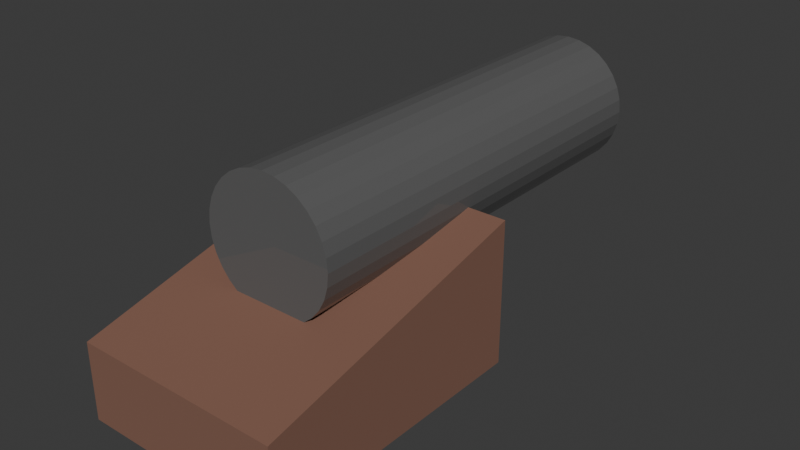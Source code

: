 # Source: cannon.blend  (saved by Blender 4.2.66; exported with 4.5.12 LTS)
import bpy
from mathutils import Matrix  # noqa: F401  (used for matrix-valued properties, if any)

bpy.ops.wm.read_factory_settings(use_empty=True)
scene = bpy.context.scene
scene.name = 'Scene'

# ---- materials (node trees are filled in below, after node groups)
mat_material_002 = bpy.data.materials.new('Material.002')
mat_material_001 = bpy.data.materials.new('Material.001')

# ---- material node trees
mat_material_002.use_nodes = True; mat_material_002.node_tree.nodes.clear()
_N = mat_material_002.node_tree.nodes; _L = mat_material_002.node_tree.links
n0 = _N.new('ShaderNodeBsdfPrincipled'); n0.name = 'Principled BSDF'; n0.location = (10, 300)
n0.inputs[0].default_value = (0.1193, 0.1193, 0.1193, 1.0)
n0.inputs[2].default_value = 0.0
n1 = _N.new('ShaderNodeOutputMaterial'); n1.name = 'Material Output'; n1.location = (300, 300)
_L.new(n0.outputs[0], n1.inputs[0])
n1.is_active_output = True
mat_material_001.use_nodes = True; mat_material_001.node_tree.nodes.clear()
_N = mat_material_001.node_tree.nodes; _L = mat_material_001.node_tree.links
n0 = _N.new('ShaderNodeBsdfPrincipled'); n0.name = 'Principled BSDF'; n0.location = (10, 300)
n0.inputs[0].default_value = (0.2204, 0.1073, 0.07365, 1.0)
n0.inputs[2].default_value = 1.0
n1 = _N.new('ShaderNodeOutputMaterial'); n1.name = 'Material Output'; n1.location = (300, 300)
_L.new(n0.outputs[0], n1.inputs[0])
n1.is_active_output = True

# ---- world
world_world = bpy.data.worlds.new('World'); scene.world = world_world
world_world.use_nodes = True; world_world.node_tree.nodes.clear()
_N = world_world.node_tree.nodes; _L = world_world.node_tree.links
n0 = _N.new('ShaderNodeOutputWorld'); n0.name = 'World Output'; n0.location = (300, 300)
n1 = _N.new('ShaderNodeBackground'); n1.name = 'Background'; n1.location = (10, 300)
n1.inputs[0].default_value = (0.05088, 0.05088, 0.05088, 1.0)
_L.new(n1.outputs[0], n0.inputs[0])
n0.is_active_output = True
world_world.color = (0.05088, 0.05088, 0.05088)
world_world.sun_shadow_jitter_overblur = 0.0

# ---- meshes
me_cylinder = bpy.data.meshes.new('Cylinder')
me_cylinder.from_pydata([(2.905e-16, -0.3205, 0.3997), (1.596e-16, 1.609, 0.3997), (0.05754, -0.3205, 0.4054), (0.05754, 1.609, 0.4054), (0.1129, -0.3205, 0.4222), (0.1129, 1.609, 0.4222), (0.1639, -0.3205, 0.4494), (0.1639, 1.609, 0.4494), (0.2085, -0.3205, 0.4861), (0.2085, 1.609, 0.4861), (0.2452, -0.3205, 0.5308), (0.2452, 1.609, 0.5308), (0.2725, -0.3205, 0.5818), (0.2725, 1.609, 0.5818), (0.2893, -0.3205, 0.6371), (0.2893, 1.609, 0.6371), (0.2949, -0.3205, 0.6946), (0.2949, 1.609, 0.6946), (0.2893, -0.3205, 0.7522), (0.2893, 1.609, 0.7522), (0.2725, -0.3205, 0.8075), (0.2725, 1.609, 0.8075), (0.2452, -0.3205, 0.8585), (0.2452, 1.609, 0.8585), (0.2085, -0.3205, 0.9032), (0.2085, 1.609, 0.9032), (0.1639, -0.3205, 0.9399), (0.1639, 1.609, 0.9399), (0.1129, -0.3205, 0.9671), (0.1129, 1.609, 0.9671), (0.05754, -0.3205, 0.9839), (0.05754, 1.609, 0.9839), (1.596e-16, -0.3205, 0.9896), (2.859e-17, 1.609, 0.9896), (-0.05754, -0.3205, 0.9839), (-0.05754, 1.609, 0.9839), (-0.1129, -0.3205, 0.9671), (-0.1129, 1.609, 0.9671), (-0.1639, -0.3205, 0.9399), (-0.1639, 1.609, 0.9399), (-0.2085, -0.3205, 0.9032), (-0.2085, 1.609, 0.9032), (-0.2452, -0.3205, 0.8585), (-0.2452, 1.609, 0.8585), (-0.2725, -0.3205, 0.8075), (-0.2725, 1.609, 0.8075), (-0.2893, -0.3205, 0.7522), (-0.2893, 1.609, 0.7522), (-0.2949, -0.3205, 0.6946), (-0.2949, 1.609, 0.6946), (-0.2893, -0.3205, 0.6371), (-0.2893, 1.609, 0.6371), (-0.2725, -0.3205, 0.5818), (-0.2725, 1.609, 0.5818), (-0.2452, -0.3205, 0.5308), (-0.2452, 1.609, 0.5308), (-0.2085, -0.3205, 0.4861), (-0.2085, 1.609, 0.4861), (-0.1639, -0.3205, 0.4494), (-0.1639, 1.609, 0.4494), (-0.1129, -0.3205, 0.4222), (-0.1129, 1.609, 0.4222), (-0.05754, -0.3205, 0.4054), (-0.05754, 1.609, 0.4054)], [], [(0, 1, 3, 2), (2, 3, 5, 4), (4, 5, 7, 6), (6, 7, 9, 8), (8, 9, 11, 10), (10, 11, 13, 12), (12, 13, 15, 14), (14, 15, 17, 16), (16, 17, 19, 18), (18, 19, 21, 20), (20, 21, 23, 22), (22, 23, 25, 24), (24, 25, 27, 26), (26, 27, 29, 28), (28, 29, 31, 30), (30, 31, 33, 32), (32, 33, 35, 34), (34, 35, 37, 36), (36, 37, 39, 38), (38, 39, 41, 40), (40, 41, 43, 42), (42, 43, 45, 44), (44, 45, 47, 46), (46, 47, 49, 48), (48, 49, 51, 50), (50, 51, 53, 52), (52, 53, 55, 54), (54, 55, 57, 56), (56, 57, 59, 58), (58, 59, 61, 60), (3, 1, 63, 61, 59, 57, 55, 53, 51, 49, 47, 45, 43, 41, 39, 37, 35, 33, 31, 29, 27, 25, 23, 21, 19, 17, 15, 13, 11, 9, 7, 5), (60, 61, 63, 62), (62, 63, 1, 0), (0, 2, 4, 6, 8, 10, 12, 14, 16, 18, 20, 22, 24, 26, 28, 30, 32, 34, 36, 38, 40, 42, 44, 46, 48, 50, 52, 54, 56, 58, 60, 62)])
_uv = me_cylinder.uv_layers.new(name='UVMap')
_uv.uv.foreach_set('vector', [1.0, 0.5, 1.0, 1.0, 0.9688, 1.0, 0.9688, 0.5, 0.9688, 0.5, 0.9688, 1.0, 0.9375, 1.0, 0.9375, 0.5, 0.9375, 0.5, 0.9375, 1.0, 0.9062, 1.0, 0.9062, 0.5, 0.9062, 0.5, 0.9062, 1.0, 0.875, 1.0, 0.875, 0.5, 0.875, 0.5, 0.875, 1.0, 0.8438, 1.0, 0.8438, 0.5, 0.8438, 0.5, 0.8438, 1.0, 0.8125, 1.0, 0.8125, 0.5, 0.8125, 0.5, 0.8125, 1.0, 0.7812, 1.0, 0.7812, 0.5, 0.7812, 0.5, 0.7812, 1.0, 0.75, 1.0, 0.75, 0.5, 0.75, 0.5, 0.75, 1.0, 0.7188, 1.0, 0.7188, 0.5, 0.7188, 0.5, 0.7188, 1.0, 0.6875, 1.0, 0.6875, 0.5, 0.6875, 0.5, 0.6875, 1.0, 0.6562, 1.0, 0.6562, 0.5, 0.6562, 0.5, 0.6562, 1.0, 0.625, 1.0, 0.625, 0.5, 0.625, 0.5, 0.625, 1.0, 0.5938, 1.0, 0.5938, 0.5, 0.5938, 0.5, 0.5938, 1.0, 0.5625, 1.0, 0.5625, 0.5, 0.5625, 0.5, 0.5625, 1.0, 0.5312, 1.0, 0.5312, 0.5, 0.5312, 0.5, 0.5312, 1.0, 0.5, 1.0, 0.5, 0.5, 0.5, 0.5, 0.5, 1.0, 0.4688, 1.0, 0.4688, 0.5, 0.4688, 0.5, 0.4688, 1.0, 0.4375, 1.0, 0.4375, 0.5, 0.4375, 0.5, 0.4375, 1.0, 0.4062, 1.0, 0.4062, 0.5, 0.4062, 0.5, 0.4062, 1.0, 0.375, 1.0, 0.375, 0.5, 0.375, 0.5, 0.375, 1.0, 0.3438, 1.0, 0.3438, 0.5, 0.3438, 0.5, 0.3438, 1.0, 0.3125, 1.0, 0.3125, 0.5, 0.3125, 0.5, 0.3125, 1.0, 0.2812, 1.0, 0.2812, 0.5, 0.2812, 0.5, 0.2812, 1.0, 0.25, 1.0, 0.25, 0.5, 0.25, 0.5, 0.25, 1.0, 0.2188, 1.0, 0.2188, 0.5, 0.2188, 0.5, 0.2188, 1.0, 0.1875, 1.0, 0.1875, 0.5, 0.1875, 0.5, 0.1875, 1.0, 0.1562, 1.0, 0.1562, 0.5, 0.1562, 0.5, 0.1562, 1.0, 0.125, 1.0, 0.125, 0.5, 0.125, 0.5, 0.125, 1.0, 0.09375, 1.0, 0.09375, 0.5, 0.09375, 0.5, 0.09375, 1.0, 0.0625, 1.0, 0.0625, 0.5, 0.2968, 0.4854, 0.25, 0.49, 0.2032, 0.4854, 0.1582, 0.4717, 0.1167, 0.4496, 0.08029, 0.4197, 0.05045, 0.3833, 0.02827, 0.3418, 0.01461, 0.2968, 0.01, 0.25, 0.01461, 0.2032, 0.02827, 0.1582, 0.05045, 0.1167, 0.08029, 0.08029, 0.1167, 0.05045, 0.1582, 0.02827, 0.2032, 0.01461, 0.25, 0.01, 0.2968, 0.01461, 0.3418, 0.02827, 0.3833, 0.05045, 0.4197, 0.08029, 0.4496, 0.1167, 0.4717, 0.1582, 0.4854, 0.2032, 0.49, 0.25, 0.4854, 0.2968, 0.4717, 0.3418, 0.4496, 0.3833, 0.4197, 0.4197, 0.3833, 0.4496, 0.3418, 0.4717, 0.0625, 0.5, 0.0625, 1.0, 0.03125, 1.0, 0.03125, 0.5, 0.03125, 0.5, 0.03125, 1.0, 0.0, 1.0, 0.0, 0.5, 0.75, 0.49, 0.7968, 0.4854, 0.8418, 0.4717, 0.8833, 0.4496, 0.9197, 0.4197, 0.9496, 0.3833, 0.9717, 0.3418, 0.9854, 0.2968, 0.99, 0.25, 0.9854, 0.2032, 0.9717, 0.1582, 0.9496, 0.1167, 0.9197, 0.08029, 0.8833, 0.05045, 0.8418, 0.02827, 0.7968, 0.01461, 0.75, 0.01, 0.7032, 0.01461, 0.6582, 0.02827, 0.6167, 0.05045, 0.5803, 0.08029, 0.5504, 0.1167, 0.5283, 0.1582, 0.5146, 0.2032, 0.51, 0.25, 0.5146, 0.2968, 0.5283, 0.3418, 0.5504, 0.3833, 0.5803, 0.4197, 0.6167, 0.4496, 0.6582, 0.4717, 0.7032, 0.4854])
me_cylinder.materials.append(mat_material_002)
me_cylinder.update()
me_cube_001 = bpy.data.meshes.new('Cube.001')
me_cube_001.from_pydata([(-0.4632, -0.7893, 0.000895), (-0.4632, -0.7893, 0.3438), (-0.4632, 0.4733, 0.000895), (-0.4632, 0.4733, 0.6422), (0.4632, -0.7893, 0.000895), (0.4632, -0.7893, 0.3438), (0.4632, 0.4733, 0.000895), (0.4632, 0.4733, 0.6422)], [], [(0, 1, 3, 2), (2, 3, 7, 6), (6, 7, 5, 4), (4, 5, 1, 0), (2, 6, 4, 0), (7, 3, 1, 5)])
_uv = me_cube_001.uv_layers.new(name='UVMap')
_uv.uv.foreach_set('vector', [0.375, 0.0, 0.625, 0.0, 0.625, 0.25, 0.375, 0.25, 0.375, 0.25, 0.625, 0.25, 0.625, 0.5, 0.375, 0.5, 0.375, 0.5, 0.625, 0.5, 0.625, 0.75, 0.375, 0.75, 0.375, 0.75, 0.625, 0.75, 0.625, 1.0, 0.375, 1.0, 0.125, 0.5, 0.375, 0.5, 0.375, 0.75, 0.125, 0.75, 0.625, 0.5, 0.875, 0.5, 0.875, 0.75, 0.625, 0.75])
me_cube_001.materials.append(mat_material_001)
me_cube_001.update()

# ---- objects
ob_cylinder = bpy.data.objects.new('Cylinder', me_cylinder)
ob_cube = bpy.data.objects.new('Cube', me_cube_001)

# ---- transforms, parenting, visibility, modifiers, constraints
ob_cylinder.location = (0.0, 0.0, 0.0)
ob_cube.location = (0.0, 0.0, 0.0)

# ---- collection membership
scene.collection.objects.link(ob_cylinder)
scene.collection.objects.link(ob_cube)

# ---- scene / render settings (as saved in the file)
scene.frame_start = 1; scene.frame_end = 250; scene.frame_set(1)
scene.render.engine = 'BLENDER_EEVEE_NEXT'
bpy.context.view_layer.update()

# ---- added for rendering (the .blend has no active camera and no usable light): camera, sun
cam_auto = bpy.data.cameras.new('AutoCamera')
cam_auto.lens = 50.0
cam_auto.sensor_width = 36.0
cam_auto.clip_end = 1000.0
ob_auto_camera = bpy.data.objects.new('AutoCamera', cam_auto)
scene.collection.objects.link(ob_auto_camera)
ob_auto_camera.location = (2.54846, -2.64832, 2.534)
ob_auto_camera.rotation_euler = (1.09748, -7.21219e-08, 0.694738)
scene.camera = ob_auto_camera
light_auto_sun = bpy.data.lights.new('AutoSun', 'SUN')
light_auto_sun.energy = 3.0
light_auto_sun.angle = 0.0523599
ob_auto_sun = bpy.data.objects.new('AutoSun', light_auto_sun)
scene.collection.objects.link(ob_auto_sun)
ob_auto_sun.rotation_euler = (0.872665, 0.174533, 0.523599)
bpy.context.view_layer.update()
